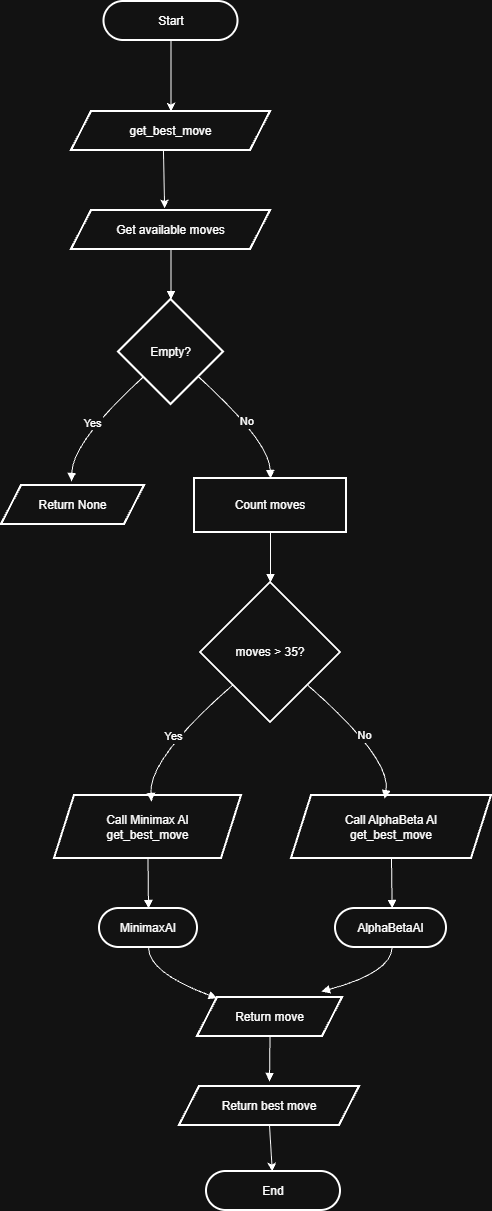

The diagram above was exported from draw.io. Its source (the exported page's mxGraphModel, read from the mxfile embedded in the PNG):
<mxGraphModel dx="928" dy="1633" grid="1" gridSize="10" guides="1" tooltips="1" connect="1" arrows="1" fold="1" page="1" pageScale="1" pageWidth="850" pageHeight="1100" math="0" shadow="0">
  <root>
    <mxCell id="0" />
    <mxCell id="1" parent="0" />
    <mxCell id="nAH9bJydOIanizc51i6u-1" parent="1" style="rounded=1;whiteSpace=wrap;arcSize=50;strokeWidth=2;" value="Start" vertex="1">
      <mxGeometry height="39" width="134" x="122.5" y="-100" as="geometry" />
    </mxCell>
    <mxCell id="nAH9bJydOIanizc51i6u-2" parent="1" style="shape=parallelogram;perimeter=parallelogramPerimeter;fixedSize=1;strokeWidth=2;whiteSpace=wrap;" value="Get available moves" vertex="1">
      <mxGeometry height="39" width="199" x="90" y="109" as="geometry" />
    </mxCell>
    <mxCell id="nAH9bJydOIanizc51i6u-3" parent="1" style="rhombus;strokeWidth=2;whiteSpace=wrap;" value="Empty?" vertex="1">
      <mxGeometry height="105" width="105" x="137" y="198" as="geometry" />
    </mxCell>
    <mxCell id="nAH9bJydOIanizc51i6u-4" parent="1" style="shape=parallelogram;perimeter=parallelogramPerimeter;fixedSize=1;strokeWidth=2;whiteSpace=wrap;" value="Return None" vertex="1">
      <mxGeometry height="39" width="143" x="20" y="384" as="geometry" />
    </mxCell>
    <mxCell id="nAH9bJydOIanizc51i6u-5" parent="1" style="whiteSpace=wrap;strokeWidth=2;" value="Count moves" vertex="1">
      <mxGeometry height="54" width="152" x="213" y="377" as="geometry" />
    </mxCell>
    <mxCell id="nAH9bJydOIanizc51i6u-6" parent="1" style="rhombus;strokeWidth=2;whiteSpace=wrap;" value="moves &gt; 35?" vertex="1">
      <mxGeometry height="140" width="140" x="219" y="481" as="geometry" />
    </mxCell>
    <mxCell id="nAH9bJydOIanizc51i6u-7" parent="1" style="shape=parallelogram;perimeter=parallelogramPerimeter;fixedSize=1;strokeWidth=2;whiteSpace=wrap;" value="Call Minimax AI&#10;get_best_move" vertex="1">
      <mxGeometry height="63" width="187" x="73" y="694" as="geometry" />
    </mxCell>
    <mxCell id="nAH9bJydOIanizc51i6u-8" parent="1" style="shape=parallelogram;perimeter=parallelogramPerimeter;fixedSize=1;strokeWidth=2;whiteSpace=wrap;" value="Call AlphaBeta AI&#10;get_best_move" vertex="1">
      <mxGeometry height="63" width="200" x="310" y="694" as="geometry" />
    </mxCell>
    <mxCell id="nAH9bJydOIanizc51i6u-9" parent="1" style="rounded=1;whiteSpace=wrap;arcSize=50;strokeWidth=2;" value="MinimaxAI" vertex="1">
      <mxGeometry height="39" width="98" x="118" y="807" as="geometry" />
    </mxCell>
    <mxCell id="nAH9bJydOIanizc51i6u-10" parent="1" style="rounded=1;whiteSpace=wrap;arcSize=50;strokeWidth=2;" value="AlphaBetaAI" vertex="1">
      <mxGeometry height="39" width="111" x="354" y="807" as="geometry" />
    </mxCell>
    <mxCell id="nAH9bJydOIanizc51i6u-11" parent="1" style="shape=parallelogram;perimeter=parallelogramPerimeter;fixedSize=1;strokeWidth=2;whiteSpace=wrap;" value="Return move" vertex="1">
      <mxGeometry height="39" width="145" x="216" y="896" as="geometry" />
    </mxCell>
    <mxCell id="nAH9bJydOIanizc51i6u-12" parent="1" style="shape=parallelogram;perimeter=parallelogramPerimeter;fixedSize=1;strokeWidth=2;whiteSpace=wrap;" value="Return best move" vertex="1">
      <mxGeometry height="39" width="180" x="198" y="985" as="geometry" />
    </mxCell>
    <mxCell id="nAH9bJydOIanizc51i6u-14" edge="1" parent="1" source="nAH9bJydOIanizc51i6u-2" style="curved=1;startArrow=none;endArrow=block;exitX=0.5;exitY=1;entryX=0.5;entryY=0;rounded=0;" target="nAH9bJydOIanizc51i6u-3" value="">
      <mxGeometry relative="1" as="geometry">
        <Array as="points" />
      </mxGeometry>
    </mxCell>
    <mxCell id="nAH9bJydOIanizc51i6u-15" edge="1" parent="1" source="nAH9bJydOIanizc51i6u-3" style="curved=1;startArrow=none;endArrow=block;exitX=0;exitY=0.95;rounded=0;" value="Yes">
      <mxGeometry relative="1" as="geometry">
        <Array as="points">
          <mxPoint x="91" y="340" />
        </Array>
        <mxPoint x="90" y="380" as="targetPoint" />
      </mxGeometry>
    </mxCell>
    <mxCell id="nAH9bJydOIanizc51i6u-16" edge="1" parent="1" source="nAH9bJydOIanizc51i6u-3" style="curved=1;startArrow=none;endArrow=block;exitX=1;exitY=0.95;entryX=0.5;entryY=0;rounded=0;" target="nAH9bJydOIanizc51i6u-5" value="No">
      <mxGeometry relative="1" as="geometry">
        <Array as="points">
          <mxPoint x="288" y="340" />
        </Array>
      </mxGeometry>
    </mxCell>
    <mxCell id="nAH9bJydOIanizc51i6u-17" edge="1" parent="1" source="nAH9bJydOIanizc51i6u-5" style="curved=1;startArrow=none;endArrow=block;exitX=0.5;exitY=1;entryX=0.5;entryY=0;rounded=0;" target="nAH9bJydOIanizc51i6u-6" value="">
      <mxGeometry relative="1" as="geometry">
        <Array as="points" />
      </mxGeometry>
    </mxCell>
    <mxCell id="nAH9bJydOIanizc51i6u-18" edge="1" parent="1" source="nAH9bJydOIanizc51i6u-6" style="curved=1;startArrow=none;endArrow=block;exitX=0;exitY=0.93;rounded=0;" value="Yes">
      <mxGeometry relative="1" as="geometry">
        <Array as="points">
          <mxPoint x="167" y="657" />
        </Array>
        <mxPoint x="170" y="700" as="targetPoint" />
      </mxGeometry>
    </mxCell>
    <mxCell id="nAH9bJydOIanizc51i6u-19" edge="1" parent="1" source="nAH9bJydOIanizc51i6u-6" style="curved=1;startArrow=none;endArrow=block;exitX=0.99;exitY=0.93;entryX=0.466;entryY=0.051;rounded=0;entryDx=0;entryDy=0;entryPerimeter=0;" target="nAH9bJydOIanizc51i6u-8" value="No">
      <mxGeometry relative="1" as="geometry">
        <Array as="points">
          <mxPoint x="410" y="657" />
        </Array>
      </mxGeometry>
    </mxCell>
    <mxCell id="nAH9bJydOIanizc51i6u-20" edge="1" parent="1" source="nAH9bJydOIanizc51i6u-7" style="curved=1;startArrow=none;endArrow=block;exitX=0.5;exitY=1.01;entryX=0.5;entryY=0.01;rounded=0;" target="nAH9bJydOIanizc51i6u-9" value="">
      <mxGeometry relative="1" as="geometry">
        <Array as="points" />
      </mxGeometry>
    </mxCell>
    <mxCell id="nAH9bJydOIanizc51i6u-21" edge="1" parent="1" source="nAH9bJydOIanizc51i6u-8" style="curved=1;startArrow=none;endArrow=block;exitX=0.5;exitY=1.01;entryX=0.51;entryY=0.01;rounded=0;" target="nAH9bJydOIanizc51i6u-10" value="">
      <mxGeometry relative="1" as="geometry">
        <Array as="points" />
      </mxGeometry>
    </mxCell>
    <mxCell id="nAH9bJydOIanizc51i6u-22" edge="1" parent="1" source="nAH9bJydOIanizc51i6u-9" style="curved=1;startArrow=none;endArrow=block;exitX=0.5;exitY=1.01;entryX=0.13;entryY=0.01;rounded=0;" target="nAH9bJydOIanizc51i6u-11" value="">
      <mxGeometry relative="1" as="geometry">
        <Array as="points">
          <mxPoint x="167" y="871" />
        </Array>
      </mxGeometry>
    </mxCell>
    <mxCell id="nAH9bJydOIanizc51i6u-23" edge="1" parent="1" source="nAH9bJydOIanizc51i6u-10" style="curved=1;startArrow=none;endArrow=block;exitX=0.51;exitY=1.01;rounded=0;" value="">
      <mxGeometry relative="1" as="geometry">
        <Array as="points">
          <mxPoint x="410" y="871" />
        </Array>
        <mxPoint x="340" y="890" as="targetPoint" />
      </mxGeometry>
    </mxCell>
    <mxCell id="nAH9bJydOIanizc51i6u-24" edge="1" parent="1" source="nAH9bJydOIanizc51i6u-11" style="curved=1;startArrow=none;endArrow=block;exitX=0.5;exitY=1.01;rounded=0;" value="">
      <mxGeometry relative="1" as="geometry">
        <Array as="points" />
        <mxPoint x="288" y="980" as="targetPoint" />
      </mxGeometry>
    </mxCell>
    <mxCell id="nAH9bJydOIanizc51i6u-25" parent="1" style="shape=parallelogram;perimeter=parallelogramPerimeter;fixedSize=1;strokeWidth=2;whiteSpace=wrap;" value="get_best_move" vertex="1">
      <mxGeometry height="39" width="199" x="90" y="10" as="geometry" />
    </mxCell>
    <mxCell id="nAH9bJydOIanizc51i6u-26" edge="1" parent="1" source="nAH9bJydOIanizc51i6u-25" style="endArrow=classic;html=1;rounded=0;exitX=0.462;exitY=0.997;exitDx=0;exitDy=0;exitPerimeter=0;entryX=0.468;entryY=-0.06;entryDx=0;entryDy=0;entryPerimeter=0;" target="nAH9bJydOIanizc51i6u-2" value="">
      <mxGeometry height="50" relative="1" width="50" as="geometry">
        <mxPoint x="310" y="170" as="sourcePoint" />
        <mxPoint x="360" y="120" as="targetPoint" />
      </mxGeometry>
    </mxCell>
    <mxCell id="nAH9bJydOIanizc51i6u-27" edge="1" parent="1" source="nAH9bJydOIanizc51i6u-1" style="endArrow=classic;html=1;rounded=0;exitX=0.5;exitY=1;exitDx=0;exitDy=0;entryX=0.5;entryY=0;entryDx=0;entryDy=0;" target="nAH9bJydOIanizc51i6u-25" value="">
      <mxGeometry height="50" relative="1" width="50" as="geometry">
        <mxPoint x="220" as="sourcePoint" />
        <mxPoint x="270" y="-50" as="targetPoint" />
      </mxGeometry>
    </mxCell>
    <mxCell id="nAH9bJydOIanizc51i6u-28" parent="1" style="rounded=1;whiteSpace=wrap;arcSize=50;strokeWidth=2;" value="End" vertex="1">
      <mxGeometry height="39" width="134" x="225" y="1070" as="geometry" />
    </mxCell>
    <mxCell id="nAH9bJydOIanizc51i6u-29" edge="1" parent="1" source="nAH9bJydOIanizc51i6u-12" style="endArrow=classic;html=1;rounded=0;exitX=0.5;exitY=1;exitDx=0;exitDy=0;" target="nAH9bJydOIanizc51i6u-28" value="">
      <mxGeometry height="50" relative="1" width="50" as="geometry">
        <mxPoint x="350" y="1030" as="sourcePoint" />
        <mxPoint x="400" y="980" as="targetPoint" />
      </mxGeometry>
    </mxCell>
  </root>
</mxGraphModel>